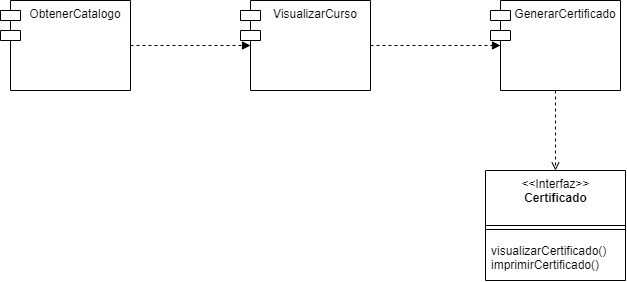

The diagram above was exported from draw.io. Its source (the exported page's mxGraphModel, read from the mxfile embedded in the PNG):
<mxGraphModel dx="756" dy="532" grid="1" gridSize="10" guides="1" tooltips="1" connect="1" arrows="1" fold="1" page="1" pageScale="1" pageWidth="3300" pageHeight="2339" math="0" shadow="0">
  <root>
    <mxCell id="0" />
    <mxCell id="1" parent="0" />
    <mxCell id="11" value="ObtenerCatalogo" style="shape=module;align=left;spacingLeft=20;align=center;verticalAlign=top;" vertex="1" parent="1">
      <mxGeometry x="90" y="320" width="130" height="90" as="geometry" />
    </mxCell>
    <mxCell id="16" value="VisualizarCurso" style="shape=module;align=left;spacingLeft=20;align=center;verticalAlign=top;" vertex="1" parent="1">
      <mxGeometry x="330" y="320" width="130" height="90" as="geometry" />
    </mxCell>
    <mxCell id="17" value="GenerarCertificado" style="shape=module;align=left;spacingLeft=20;align=center;verticalAlign=top;" vertex="1" parent="1">
      <mxGeometry x="580" y="320" width="130" height="90" as="geometry" />
    </mxCell>
    <mxCell id="20" value="&amp;lt;&amp;lt;Interfaz&amp;gt;&amp;gt;&lt;br&gt;&lt;b&gt;Certificado&lt;/b&gt;" style="swimlane;fontStyle=0;align=center;verticalAlign=top;childLayout=stackLayout;horizontal=1;startSize=55;horizontalStack=0;resizeParent=1;resizeParentMax=0;resizeLast=0;collapsible=0;marginBottom=0;html=1;" vertex="1" parent="1">
      <mxGeometry x="575" y="490" width="140" height="110" as="geometry" />
    </mxCell>
    <mxCell id="25" value="" style="line;strokeWidth=1;fillColor=none;align=left;verticalAlign=middle;spacingTop=-1;spacingLeft=3;spacingRight=3;rotatable=0;labelPosition=right;points=[];portConstraint=eastwest;" vertex="1" parent="20">
      <mxGeometry y="55" width="140" height="8" as="geometry" />
    </mxCell>
    <mxCell id="27" value="visualizarCertificado()&lt;br&gt;imprimirCertificado()" style="text;html=1;strokeColor=none;fillColor=none;align=left;verticalAlign=middle;spacingLeft=4;spacingRight=4;overflow=hidden;rotatable=0;points=[[0,0.5],[1,0.5]];portConstraint=eastwest;" vertex="1" parent="20">
      <mxGeometry y="63" width="140" height="47" as="geometry" />
    </mxCell>
    <mxCell id="33" value="" style="html=1;verticalAlign=bottom;labelBackgroundColor=none;endArrow=open;endFill=0;dashed=1;exitX=0.5;exitY=1;exitDx=0;exitDy=0;entryX=0.5;entryY=0;entryDx=0;entryDy=0;" edge="1" parent="1" source="17" target="20">
      <mxGeometry width="160" relative="1" as="geometry">
        <mxPoint x="190" y="520" as="sourcePoint" />
        <mxPoint x="350" y="520" as="targetPoint" />
      </mxGeometry>
    </mxCell>
    <mxCell id="36" value="" style="html=1;verticalAlign=bottom;labelBackgroundColor=none;endArrow=block;endFill=1;dashed=1;exitX=1;exitY=0.5;exitDx=0;exitDy=0;entryX=0;entryY=0.5;entryDx=10;entryDy=0;entryPerimeter=0;" edge="1" parent="1" source="11" target="16">
      <mxGeometry width="160" relative="1" as="geometry">
        <mxPoint x="240" y="470" as="sourcePoint" />
        <mxPoint x="400" y="470" as="targetPoint" />
      </mxGeometry>
    </mxCell>
    <mxCell id="37" value="" style="html=1;verticalAlign=bottom;labelBackgroundColor=none;endArrow=block;endFill=1;dashed=1;exitX=1;exitY=0.5;exitDx=0;exitDy=0;entryX=0;entryY=0.5;entryDx=10;entryDy=0;entryPerimeter=0;" edge="1" parent="1" source="16" target="17">
      <mxGeometry width="160" relative="1" as="geometry">
        <mxPoint x="230.0000000000001" y="374.9999999999999" as="sourcePoint" />
        <mxPoint x="350" y="374.9999999999999" as="targetPoint" />
      </mxGeometry>
    </mxCell>
  </root>
</mxGraphModel>